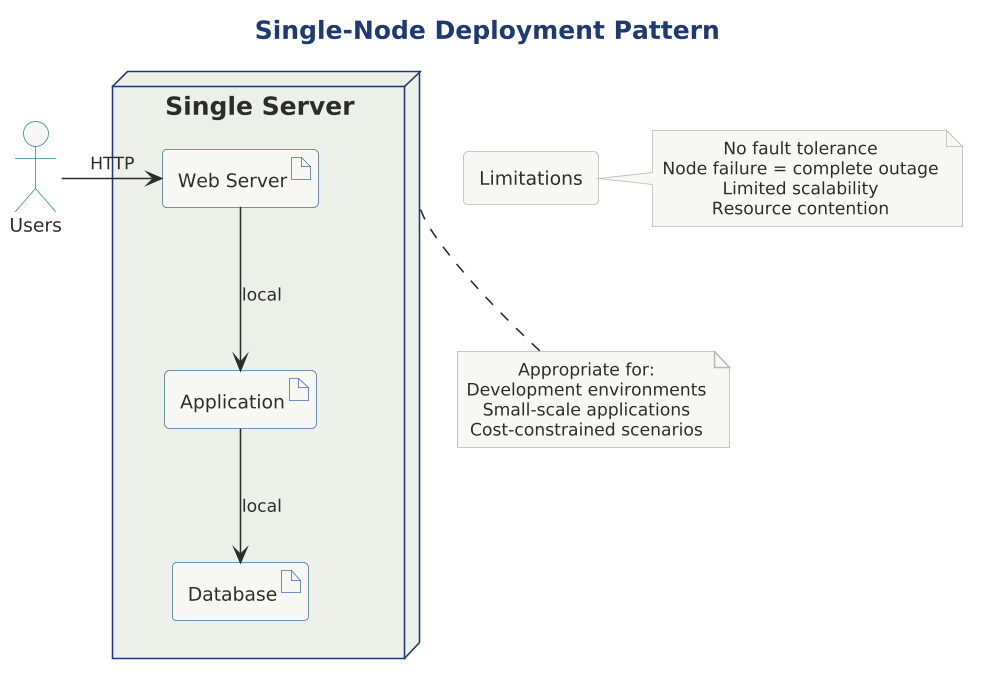

The diagram above was rendered by PlantUML. Its source (embedded in the PNG):
@startuml

scale 1.5625




title Single-Node Deployment Pattern

!include ../../../../../../tooling/styles/plantuml/structural/deployment-diagram-style.iuml

node "Single Server" as server {
    artifact "Web Server" as web
    artifact "Application" as app
    artifact "Database" as db
    
    web -down-> app : local
    app -down-> db : local
}

actor "Users" as users
users -right-> web : HTTP

rectangle "Limitations" as limits {
}

note right of limits
  No fault tolerance
  Node failure = complete outage
  Limited scalability
  Resource contention
end note

note bottom of server
  Appropriate for:
  Development environments
  Small-scale applications
  Cost-constrained scenarios
end note

@enduml